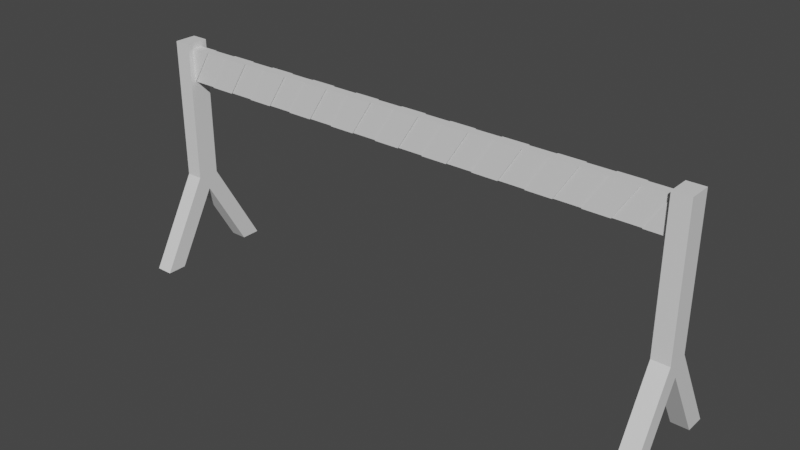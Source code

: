# Source: Barrier.blend  (saved by Blender 2.90.8; exported with 4.5.12 LTS)
import bpy
from mathutils import Matrix  # noqa: F401  (used for matrix-valued properties, if any)

bpy.ops.wm.read_factory_settings(use_empty=True)
scene = bpy.context.scene
scene.name = 'Scene'

# ---- collections
col_collection = bpy.data.collections.new('Collection'); scene.collection.children.link(col_collection)

# ---- materials (node trees are filled in below, after node groups)
mat_material_004 = bpy.data.materials.new('Material.004')
mat_material_004.use_transparent_shadow = False
mat_material_002 = bpy.data.materials.new('Material.002')
mat_material_002.use_transparent_shadow = False
mat_material_001 = bpy.data.materials.new('Material.001')
mat_material_001.use_transparent_shadow = False
mat_material_003 = bpy.data.materials.new('Material.003')
mat_material_003.use_transparent_shadow = False

# ---- material node trees
mat_material_004.use_nodes = True; mat_material_004.node_tree.nodes.clear()
_N = mat_material_004.node_tree.nodes; _L = mat_material_004.node_tree.links
n0 = _N.new('ShaderNodeBsdfPrincipled'); n0.name = 'Principled BSDF'; n0.location = (10, 300)
n0.distribution = 'GGX'
n0.subsurface_method = 'BURLEY'
n0.inputs[3].default_value = 1.45
n0.inputs[27].default_value = (0.0, 0.0, 0.0, 1.0)
n0.inputs[28].default_value = 1.0
n1 = _N.new('ShaderNodeOutputMaterial'); n1.name = 'Material Output'; n1.location = (300, 300)
_L.new(n0.outputs[0], n1.inputs[0])
n1.is_active_output = True
mat_material_002.use_nodes = True; mat_material_002.node_tree.nodes.clear()
_N = mat_material_002.node_tree.nodes; _L = mat_material_002.node_tree.links
n0 = _N.new('ShaderNodeBsdfPrincipled'); n0.name = 'Principled BSDF'; n0.location = (10, 300)
n0.distribution = 'GGX'
n0.subsurface_method = 'BURLEY'
n0.inputs[3].default_value = 1.45
n0.inputs[27].default_value = (0.0, 0.0, 0.0, 1.0)
n0.inputs[28].default_value = 1.0
n1 = _N.new('ShaderNodeOutputMaterial'); n1.name = 'Material Output'; n1.location = (300, 300)
_L.new(n0.outputs[0], n1.inputs[0])
n1.is_active_output = True
mat_material_001.use_nodes = True; mat_material_001.node_tree.nodes.clear()
_N = mat_material_001.node_tree.nodes; _L = mat_material_001.node_tree.links
n0 = _N.new('ShaderNodeBsdfPrincipled'); n0.name = 'Principled BSDF'; n0.location = (10, 300)
n0.distribution = 'GGX'
n0.subsurface_method = 'BURLEY'
n0.inputs[3].default_value = 1.45
n0.inputs[27].default_value = (0.0, 0.0, 0.0, 1.0)
n0.inputs[28].default_value = 1.0
n1 = _N.new('ShaderNodeOutputMaterial'); n1.name = 'Material Output'; n1.location = (300, 300)
_L.new(n0.outputs[0], n1.inputs[0])
n1.is_active_output = True
mat_material_003.use_nodes = True; mat_material_003.node_tree.nodes.clear()
_N = mat_material_003.node_tree.nodes; _L = mat_material_003.node_tree.links
n0 = _N.new('ShaderNodeBsdfPrincipled'); n0.name = 'Principled BSDF'; n0.location = (10, 300)
n0.distribution = 'GGX'
n0.subsurface_method = 'BURLEY'
n0.inputs[3].default_value = 1.45
n0.inputs[27].default_value = (0.0, 0.0, 0.0, 1.0)
n0.inputs[28].default_value = 1.0
n1 = _N.new('ShaderNodeOutputMaterial'); n1.name = 'Material Output'; n1.location = (300, 300)
_L.new(n0.outputs[0], n1.inputs[0])
n1.is_active_output = True

# ---- world
world_world = bpy.data.worlds.new('World'); scene.world = world_world
world_world.use_nodes = True; world_world.node_tree.nodes.clear()
_N = world_world.node_tree.nodes; _L = world_world.node_tree.links
n0 = _N.new('ShaderNodeOutputWorld'); n0.name = 'World Output'; n0.location = (300, 300)
n1 = _N.new('ShaderNodeBackground'); n1.name = 'Background'; n1.location = (10, 300)
n1.inputs[0].default_value = (0.05088, 0.05088, 0.05088, 1.0)
_L.new(n1.outputs[0], n0.inputs[0])
n0.is_active_output = True
world_world.color = (0.05088, 0.05088, 0.05088)
world_world.use_sun_shadow = False
world_world.sun_shadow_jitter_overblur = 0.0

# ---- meshes
me_barrier = bpy.data.meshes.new('Barrier')
me_barrier.from_pydata([(44.85, 33.59, 2.0), (44.85, 33.59, 0.0), (-44.85, 33.59, 0.0), (-44.85, 33.59, 0.2), (-44.85, 33.59, 1.8), (-44.85, 39.44, 0.0), (-44.85, 39.44, 2.0), (-44.85, 33.59, 2.0), (26.73, 39.44, 0.0), (23.03, 33.59, 0.0), (26.73, 39.44, 0.2), (23.03, 33.59, 0.2), (18.5, 33.59, 0.0), (22.2, 39.44, 0.0), (18.5, 33.59, 0.2), (22.2, 39.44, 0.2), (-9.475, 39.44, 0.0), (-13.17, 33.59, 0.0), (-9.475, 39.44, 0.2), (-13.17, 33.59, 0.2), (-17.7, 33.59, 0.0), (-14.0, 39.44, 0.0), (-17.7, 33.59, 0.2), (-14.0, 39.44, 0.2), (-36.63, 39.44, 0.0), (-40.32, 33.59, 0.0), (-36.63, 39.44, 0.2), (-40.32, 33.59, 0.2), (-41.15, 39.44, 0.0), (-41.15, 39.44, 0.2), (-0.4246, 39.44, 0.0), (-4.121, 33.59, 0.0), (-0.4246, 39.44, 0.2), (-4.121, 33.59, 0.2), (-8.646, 33.59, 0.0), (-4.95, 39.44, 0.0), (-8.646, 33.59, 0.2), (-4.95, 39.44, 0.2), (35.78, 39.44, 0.0), (32.08, 33.59, 0.0), (35.78, 39.44, 0.2), (32.08, 33.59, 0.2), (27.55, 33.59, 0.0), (31.25, 39.44, 0.0), (27.55, 33.59, 0.2), (31.25, 39.44, 0.2), (17.68, 39.44, 0.0), (13.98, 33.59, 0.0), (17.68, 39.44, 0.2), (13.98, 33.59, 0.2), (9.454, 33.59, 0.0), (13.15, 39.44, 0.0), (9.454, 33.59, 0.2), (13.15, 39.44, 0.2), (-18.52, 39.44, 0.0), (-22.22, 33.59, 0.0), (-18.52, 39.44, 0.2), (-22.22, 33.59, 0.2), (-26.75, 33.59, 0.0), (-23.05, 39.44, 0.0), (-26.75, 33.59, 0.2), (-23.05, 39.44, 0.2), (-27.57, 39.44, 0.0), (-31.27, 33.59, 0.0), (-27.57, 39.44, 0.2), (-31.27, 33.59, 0.2), (-35.8, 33.59, 0.0), (-32.1, 39.44, 0.0), (-35.8, 33.59, 0.2), (-32.1, 39.44, 0.2), (8.626, 39.44, 0.0), (4.929, 33.59, 0.0), (8.626, 39.44, 0.2), (4.929, 33.59, 0.2), (0.4039, 33.59, 0.0), (4.1, 39.44, 0.0), (0.4039, 33.59, 0.2), (4.1, 39.44, 0.2), (44.83, 39.44, 0.0), (41.13, 33.59, 0.0), (44.83, 39.44, 0.2), (41.13, 33.59, 0.2), (36.6, 33.59, 0.0), (40.3, 39.44, 0.0), (36.6, 33.59, 0.2), (40.3, 39.44, 0.2), (31.25, 39.44, 1.8), (26.73, 39.44, 1.8), (31.25, 39.44, 2.0), (26.73, 39.44, 2.0), (22.2, 39.44, 1.8), (17.68, 39.44, 1.8), (13.15, 39.44, 1.8), (8.626, 39.44, 1.8), (4.1, 39.44, 1.8), (-0.4246, 39.44, 1.8), (-4.95, 39.44, 1.8), (-9.475, 39.44, 1.8), (-14.0, 39.44, 1.8), (-18.52, 39.44, 1.8), (-23.05, 39.44, 1.8), (-27.57, 39.44, 1.8), (-32.1, 39.44, 1.8), (-36.63, 39.44, 1.8), (-41.15, 39.44, 1.8), (-41.15, 39.44, 2.0), (-36.63, 39.44, 2.0), (-32.1, 39.44, 2.0), (-27.57, 39.44, 2.0), (-23.05, 39.44, 2.0), (-18.52, 39.44, 2.0), (-14.0, 39.44, 2.0), (-9.475, 39.44, 2.0), (-4.95, 39.44, 2.0), (-0.4246, 39.44, 2.0), (4.1, 39.44, 2.0), (8.626, 39.44, 2.0), (13.15, 39.44, 2.0), (17.68, 39.44, 2.0), (22.2, 39.44, 2.0), (35.78, 39.44, 1.8), (40.3, 39.44, 1.8), (44.83, 39.44, 1.8), (35.78, 39.44, 2.0), (40.3, 39.44, 2.0), (44.83, 39.44, 2.0), (23.03, 33.59, 2.0), (23.03, 33.59, 1.8), (18.5, 33.59, 2.0), (18.5, 33.59, 1.8), (-13.17, 33.59, 2.0), (-13.17, 33.59, 1.8), (-17.7, 33.59, 2.0), (-17.7, 33.59, 1.8), (-40.32, 33.59, 2.0), (-40.32, 33.59, 1.8), (-4.121, 33.59, 2.0), (-4.121, 33.59, 1.8), (-8.646, 33.59, 2.0), (-8.646, 33.59, 1.8), (32.08, 33.59, 2.0), (32.08, 33.59, 1.8), (27.55, 33.59, 2.0), (27.55, 33.59, 1.8), (13.98, 33.59, 2.0), (13.98, 33.59, 1.8), (9.454, 33.59, 2.0), (9.454, 33.59, 1.8), (-22.22, 33.59, 2.0), (-22.22, 33.59, 1.8), (-26.75, 33.59, 2.0), (-26.75, 33.59, 1.8), (-31.27, 33.59, 2.0), (-31.27, 33.59, 1.8), (-35.8, 33.59, 2.0), (-35.8, 33.59, 1.8), (4.929, 33.59, 2.0), (4.929, 33.59, 1.8), (0.4039, 33.59, 2.0), (0.4039, 33.59, 1.8), (41.13, 33.59, 2.0), (41.13, 33.59, 1.8), (36.6, 33.59, 2.0), (36.6, 33.59, 1.8)], [], [(8, 9, 10), (10, 9, 11), (12, 13, 14), (14, 13, 15), (16, 17, 18), (18, 17, 19), (20, 21, 22), (22, 21, 23), (24, 25, 26), (26, 25, 27), (2, 28, 3), (3, 28, 29), (30, 31, 32), (32, 31, 33), (34, 35, 36), (36, 35, 37), (38, 39, 40), (40, 39, 41), (42, 43, 44), (44, 43, 45), (46, 47, 48), (48, 47, 49), (50, 51, 52), (52, 51, 53), (54, 55, 56), (56, 55, 57), (58, 59, 60), (60, 59, 61), (62, 63, 64), (64, 63, 65), (66, 67, 68), (68, 67, 69), (70, 71, 72), (72, 71, 73), (74, 75, 76), (76, 75, 77), (78, 79, 80), (80, 79, 81), (82, 83, 84), (84, 83, 85), (43, 8, 45), (45, 8, 10), (45, 10, 86), (86, 10, 87), (86, 87, 88), (88, 87, 89), (10, 15, 87), (87, 15, 90), (90, 15, 48), (90, 48, 91), (91, 48, 53), (91, 53, 92), (92, 53, 72), (92, 72, 93), (93, 72, 77), (93, 77, 94), (94, 77, 32), (94, 32, 95), (95, 32, 37), (95, 37, 96), (96, 37, 18), (96, 18, 97), (97, 18, 23), (97, 23, 98), (98, 23, 56), (98, 56, 99), (99, 56, 61), (99, 61, 100), (100, 61, 64), (100, 64, 101), (101, 64, 69), (101, 69, 102), (102, 69, 26), (102, 26, 103), (103, 26, 29), (103, 29, 104), (104, 29, 5), (104, 5, 6), (13, 46, 15), (15, 46, 48), (51, 70, 53), (53, 70, 72), (75, 30, 77), (77, 30, 32), (35, 16, 37), (37, 16, 18), (21, 54, 23), (23, 54, 56), (59, 62, 61), (61, 62, 64), (67, 24, 69), (69, 24, 26), (29, 28, 5), (6, 105, 104), (106, 107, 103), (103, 107, 102), (108, 109, 101), (101, 109, 100), (110, 111, 99), (99, 111, 98), (112, 113, 97), (97, 113, 96), (114, 115, 95), (95, 115, 94), (116, 117, 93), (93, 117, 92), (118, 119, 91), (91, 119, 90), (86, 120, 45), (45, 120, 40), (40, 120, 121), (40, 121, 85), (85, 121, 122), (85, 122, 80), (123, 124, 120), (120, 124, 121), (83, 38, 85), (85, 38, 40), (28, 2, 5), (79, 78, 1), (51, 50, 70), (70, 50, 71), (59, 58, 62), (62, 58, 63), (21, 20, 54), (54, 20, 55), (13, 12, 46), (46, 12, 47), (39, 38, 82), (82, 38, 83), (31, 30, 74), (74, 30, 75), (25, 24, 66), (66, 24, 67), (17, 16, 34), (34, 16, 35), (126, 89, 127), (127, 89, 87), (119, 128, 90), (90, 128, 129), (130, 112, 131), (131, 112, 97), (111, 132, 98), (98, 132, 133), (134, 106, 135), (135, 106, 103), (105, 7, 104), (104, 7, 4), (136, 114, 137), (137, 114, 95), (113, 138, 96), (96, 138, 139), (140, 123, 141), (141, 123, 120), (88, 142, 86), (86, 142, 143), (144, 118, 145), (145, 118, 91), (117, 146, 92), (92, 146, 147), (148, 110, 149), (149, 110, 99), (109, 150, 100), (100, 150, 151), (152, 108, 153), (153, 108, 101), (107, 154, 102), (102, 154, 155), (156, 116, 157), (157, 116, 93), (115, 158, 94), (94, 158, 159), (160, 125, 161), (161, 125, 122), (124, 162, 121), (121, 162, 163), (160, 0, 125), (109, 108, 150), (150, 108, 152), (117, 116, 146), (146, 116, 156), (140, 162, 123), (123, 162, 124), (136, 158, 114), (114, 158, 115), (7, 105, 6), (134, 154, 106), (106, 154, 107), (111, 110, 132), (132, 110, 148), (130, 138, 112), (112, 138, 113), (119, 118, 128), (128, 118, 144), (126, 142, 89), (89, 142, 88), (9, 42, 11), (11, 42, 44), (11, 44, 127), (127, 44, 143), (127, 143, 126), (126, 143, 142), (44, 41, 143), (143, 41, 141), (141, 41, 84), (141, 84, 163), (163, 84, 81), (163, 81, 161), (161, 81, 1), (161, 1, 0), (39, 82, 41), (41, 82, 84), (81, 79, 1), (0, 160, 161), (162, 140, 163), (163, 140, 141), (127, 129, 11), (11, 129, 14), (14, 129, 145), (14, 145, 49), (49, 145, 147), (49, 147, 52), (52, 147, 157), (52, 157, 73), (73, 157, 159), (73, 159, 76), (76, 159, 137), (76, 137, 33), (33, 137, 139), (33, 139, 36), (36, 139, 131), (36, 131, 19), (19, 131, 133), (19, 133, 22), (22, 133, 149), (22, 149, 57), (57, 149, 151), (57, 151, 60), (60, 151, 153), (60, 153, 65), (65, 153, 155), (65, 155, 68), (68, 155, 135), (68, 135, 27), (27, 135, 4), (27, 4, 3), (128, 144, 129), (129, 144, 145), (146, 156, 147), (147, 156, 157), (158, 136, 159), (159, 136, 137), (138, 130, 139), (139, 130, 131), (132, 148, 133), (133, 148, 149), (150, 152, 151), (151, 152, 153), (154, 134, 155), (155, 134, 135), (25, 66, 27), (27, 66, 68), (63, 58, 65), (65, 58, 60), (55, 20, 57), (57, 20, 22), (17, 34, 19), (19, 34, 36), (31, 74, 33), (33, 74, 76), (71, 50, 73), (73, 50, 52), (47, 12, 49), (49, 12, 14), (9, 8, 42), (42, 8, 43)])
_uv = me_barrier.uv_layers.new(name='UVMap')
_uv.uv.foreach_set('vector', [0.1294, 0.2105, 0.1294, 0.2505, 0.1231, 0.2105, 0.1231, 0.2105, 0.1294, 0.2505, 0.1231, 0.2505, 0.06425, 0.7003, 0.06425, 0.7403, 0.05792, 0.7003, 0.05792, 0.7003, 0.06425, 0.7403, 0.05792, 0.7403, 0.1294, 0.6023, 0.1294, 0.6423, 0.1231, 0.6023, 0.1231, 0.6023, 0.1294, 0.6423, 0.1231, 0.6423, 0.06425, 0.3084, 0.06425, 0.3485, 0.05792, 0.3084, 0.05792, 0.3084, 0.06425, 0.3485, 0.05792, 0.3485, 0.1294, 0.8962, 0.1294, 0.9362, 0.1231, 0.8962, 0.1231, 0.8962, 0.1294, 0.9362, 0.1231, 0.9362, 0.8852, 0.2861, 0.8852, 0.3261, 0.8789, 0.2861, 0.8789, 0.2861, 0.8852, 0.3261, 0.8789, 0.3261, 0.1294, 0.5044, 0.1294, 0.5444, 0.1231, 0.5044, 0.1231, 0.5044, 0.1294, 0.5444, 0.1231, 0.5444, 0.06425, 0.4064, 0.06425, 0.4464, 0.05792, 0.4064, 0.05792, 0.4064, 0.06425, 0.4464, 0.05792, 0.4464, 0.1294, 0.1125, 0.1294, 0.1525, 0.1231, 0.1125, 0.1231, 0.1125, 0.1294, 0.1525, 0.1231, 0.1525, 0.06425, 0.7983, 0.06425, 0.8383, 0.05792, 0.7983, 0.05792, 0.7983, 0.06425, 0.8383, 0.05792, 0.8383, 0.1294, 0.3084, 0.1294, 0.3485, 0.1231, 0.3084, 0.1231, 0.3084, 0.1294, 0.3485, 0.1231, 0.3485, 0.06425, 0.6023, 0.06425, 0.6423, 0.05792, 0.6023, 0.05792, 0.6023, 0.06425, 0.6423, 0.05792, 0.6423, 0.1294, 0.7003, 0.1294, 0.7403, 0.1231, 0.7003, 0.1231, 0.7003, 0.1294, 0.7403, 0.1231, 0.7403, 0.06425, 0.2105, 0.06425, 0.2505, 0.05792, 0.2105, 0.05792, 0.2105, 0.06425, 0.2505, 0.05792, 0.2505, 0.1294, 0.7983, 0.1294, 0.8383, 0.1231, 0.7983, 0.1231, 0.7983, 0.1294, 0.8383, 0.1231, 0.8383, 0.06425, 0.1125, 0.06425, 0.1525, 0.05792, 0.1125, 0.05792, 0.1125, 0.06425, 0.1525, 0.05792, 0.1525, 0.1294, 0.4064, 0.1294, 0.4464, 0.1231, 0.4064, 0.1231, 0.4064, 0.1294, 0.4464, 0.1231, 0.4464, 0.06425, 0.5044, 0.06425, 0.5444, 0.05792, 0.5044, 0.05792, 0.5044, 0.06425, 0.5444, 0.05792, 0.5444, 0.8918, 0.2861, 0.8918, 0.3261, 0.8854, 0.2861, 0.8854, 0.2861, 0.8918, 0.3261, 0.8854, 0.3261, 0.06425, 0.8962, 0.06425, 0.9362, 0.05792, 0.8962, 0.05792, 0.8962, 0.06425, 0.9362, 0.05792, 0.9362, 0.1294, 0.1615, 0.1294, 0.2105, 0.1231, 0.1615, 0.1231, 0.1615, 0.1294, 0.2105, 0.1231, 0.2105, 0.1231, 0.1615, 0.1231, 0.2105, 0.07248, 0.1615, 0.07248, 0.1615, 0.1231, 0.2105, 0.07248, 0.2105, 0.07248, 0.1615, 0.07248, 0.2105, 0.06615, 0.1615, 0.06615, 0.1615, 0.07248, 0.2105, 0.06615, 0.2105, 0.1231, 0.2105, 0.1231, 0.2595, 0.07248, 0.2105, 0.07248, 0.2105, 0.1231, 0.2595, 0.07248, 0.2595, 0.07248, 0.2595, 0.1231, 0.2595, 0.1231, 0.3084, 0.07248, 0.2595, 0.1231, 0.3084, 0.07248, 0.3084, 0.07248, 0.3084, 0.1231, 0.3084, 0.1231, 0.3574, 0.07248, 0.3084, 0.1231, 0.3574, 0.07248, 0.3574, 0.07248, 0.3574, 0.1231, 0.3574, 0.1231, 0.4064, 0.07248, 0.3574, 0.1231, 0.4064, 0.07248, 0.4064, 0.07248, 0.4064, 0.1231, 0.4064, 0.1231, 0.4554, 0.07248, 0.4064, 0.1231, 0.4554, 0.07248, 0.4554, 0.07248, 0.4554, 0.1231, 0.4554, 0.1231, 0.5044, 0.07248, 0.4554, 0.1231, 0.5044, 0.07248, 0.5044, 0.07248, 0.5044, 0.1231, 0.5044, 0.1231, 0.5533, 0.07248, 0.5044, 0.1231, 0.5533, 0.07248, 0.5533, 0.07248, 0.5533, 0.1231, 0.5533, 0.1231, 0.6023, 0.07248, 0.5533, 0.1231, 0.6023, 0.07248, 0.6023, 0.07248, 0.6023, 0.1231, 0.6023, 0.1231, 0.6513, 0.07248, 0.6023, 0.1231, 0.6513, 0.07248, 0.6513, 0.07248, 0.6513, 0.1231, 0.6513, 0.1231, 0.7003, 0.07248, 0.6513, 0.1231, 0.7003, 0.07248, 0.7003, 0.07248, 0.7003, 0.1231, 0.7003, 0.1231, 0.7493, 0.07248, 0.7003, 0.1231, 0.7493, 0.07248, 0.7493, 0.07248, 0.7493, 0.1231, 0.7493, 0.1231, 0.7983, 0.07248, 0.7493, 0.1231, 0.7983, 0.07248, 0.7983, 0.07248, 0.7983, 0.1231, 0.7983, 0.1231, 0.8472, 0.07248, 0.7983, 0.1231, 0.8472, 0.07248, 0.8472, 0.07248, 0.8472, 0.1231, 0.8472, 0.1231, 0.8962, 0.07248, 0.8472, 0.1231, 0.8962, 0.07248, 0.8962, 0.07248, 0.8962, 0.1231, 0.8962, 0.1231, 0.9452, 0.07248, 0.8962, 0.1231, 0.9452, 0.07248, 0.9452, 0.07248, 0.9452, 0.1231, 0.9452, 0.1294, 0.9852, 0.07248, 0.9452, 0.1294, 0.9852, 0.06615, 0.9852, 0.1294, 0.2595, 0.1294, 0.3084, 0.1231, 0.2595, 0.1231, 0.2595, 0.1294, 0.3084, 0.1231, 0.3084, 0.1294, 0.3574, 0.1294, 0.4064, 0.1231, 0.3574, 0.1231, 0.3574, 0.1294, 0.4064, 0.1231, 0.4064, 0.1294, 0.4554, 0.1294, 0.5044, 0.1231, 0.4554, 0.1231, 0.4554, 0.1294, 0.5044, 0.1231, 0.5044, 0.1294, 0.5533, 0.1294, 0.6023, 0.1231, 0.5533, 0.1231, 0.5533, 0.1294, 0.6023, 0.1231, 0.6023, 0.1294, 0.6513, 0.1294, 0.7003, 0.1231, 0.6513, 0.1231, 0.6513, 0.1294, 0.7003, 0.1231, 0.7003, 0.1294, 0.7493, 0.1294, 0.7983, 0.1231, 0.7493, 0.1231, 0.7493, 0.1294, 0.7983, 0.1231, 0.7983, 0.1294, 0.8472, 0.1294, 0.8962, 0.1231, 0.8472, 0.1231, 0.8472, 0.1294, 0.8962, 0.1231, 0.8962, 0.1231, 0.9452, 0.1294, 0.9452, 0.1294, 0.9852, 0.06615, 0.9852, 0.06615, 0.9452, 0.07248, 0.9452, 0.06615, 0.8962, 0.06615, 0.8472, 0.07248, 0.8962, 0.07248, 0.8962, 0.06615, 0.8472, 0.07248, 0.8472, 0.06615, 0.7983, 0.06615, 0.7493, 0.07248, 0.7983, 0.07248, 0.7983, 0.06615, 0.7493, 0.07248, 0.7493, 0.06615, 0.7003, 0.06615, 0.6513, 0.07248, 0.7003, 0.07248, 0.7003, 0.06615, 0.6513, 0.07248, 0.6513, 0.06615, 0.6023, 0.06615, 0.5533, 0.07248, 0.6023, 0.07248, 0.6023, 0.06615, 0.5533, 0.07248, 0.5533, 0.06615, 0.5044, 0.06615, 0.4554, 0.07248, 0.5044, 0.07248, 0.5044, 0.06615, 0.4554, 0.07248, 0.4554, 0.06615, 0.4064, 0.06615, 0.3574, 0.07248, 0.4064, 0.07248, 0.4064, 0.06615, 0.3574, 0.07248, 0.3574, 0.06615, 0.3084, 0.06615, 0.2595, 0.07248, 0.3084, 0.07248, 0.3084, 0.06615, 0.2595, 0.07248, 0.2595, 0.07248, 0.1615, 0.07248, 0.1125, 0.1231, 0.1615, 0.1231, 0.1615, 0.07248, 0.1125, 0.1231, 0.1125, 0.1231, 0.1125, 0.07248, 0.1125, 0.07248, 0.06354, 0.1231, 0.1125, 0.07248, 0.06354, 0.1231, 0.06354, 0.1231, 0.06354, 0.07248, 0.06354, 0.07248, 0.01456, 0.1231, 0.06354, 0.07248, 0.01456, 0.1231, 0.01456, 0.06615, 0.1125, 0.06615, 0.06354, 0.07248, 0.1125, 0.07248, 0.1125, 0.06615, 0.06354, 0.07248, 0.06354, 0.1294, 0.06354, 0.1294, 0.1125, 0.1231, 0.06354, 0.1231, 0.06354, 0.1294, 0.1125, 0.1231, 0.1125, 0.8803, 0.2067, 0.8803, 0.1317, 0.9792, 0.1853, 0.8806, 0.06435, 0.9976, 0.0009509, 0.9982, 0.06435, 0.6275, 0.2098, 0.6275, 0.2848, 0.5064, 0.2359, 0.5064, 0.2359, 0.6275, 0.2848, 0.5064, 0.3109, 0.877, 0.2098, 0.877, 0.2848, 0.7559, 0.2359, 0.7559, 0.2359, 0.877, 0.2848, 0.7559, 0.3109, 0.7523, 0.1057, 0.7523, 0.1806, 0.6312, 0.1318, 0.6312, 0.1318, 0.7523, 0.1806, 0.6312, 0.2068, 0.6275, 0.001517, 0.6275, 0.07648, 0.5064, 0.02766, 0.5064, 0.02766, 0.6275, 0.07648, 0.5064, 0.1026, 0.7559, 0.2068, 0.7559, 0.1318, 0.877, 0.1806, 0.877, 0.1806, 0.7559, 0.1318, 0.877, 0.1057, 0.2569, 0.2068, 0.2569, 0.1318, 0.3781, 0.1806, 0.3781, 0.1806, 0.2569, 0.1318, 0.3781, 0.1057, 0.2569, 0.1026, 0.2569, 0.02766, 0.3781, 0.07648, 0.3781, 0.07648, 0.2569, 0.02766, 0.3781, 0.001517, 0.3781, 0.2098, 0.3781, 0.2848, 0.2569, 0.2359, 0.2569, 0.2359, 0.3781, 0.2848, 0.2569, 0.3109, 0.06615, 0.2505, 0.06615, 0.2105, 0.07248, 0.2505, 0.07248, 0.2505, 0.06615, 0.2105, 0.07248, 0.2105, 0.0009496, 0.7403, 0.0009496, 0.7003, 0.007279, 0.7403, 0.007279, 0.7403, 0.0009496, 0.7003, 0.007279, 0.7003, 0.06615, 0.6423, 0.06615, 0.6023, 0.07248, 0.6423, 0.07248, 0.6423, 0.06615, 0.6023, 0.07248, 0.6023, 0.0009495, 0.3485, 0.0009495, 0.3084, 0.007279, 0.3485, 0.007279, 0.3485, 0.0009495, 0.3084, 0.007279, 0.3084, 0.06615, 0.9362, 0.06615, 0.8962, 0.07248, 0.9362, 0.07248, 0.9362, 0.06615, 0.8962, 0.07248, 0.8962, 0.9048, 0.2861, 0.9048, 0.3261, 0.8985, 0.2861, 0.8985, 0.2861, 0.9048, 0.3261, 0.8985, 0.3261, 0.06615, 0.5444, 0.06615, 0.5044, 0.07248, 0.5444, 0.07248, 0.5444, 0.06615, 0.5044, 0.07248, 0.5044, 0.0009495, 0.4464, 0.0009495, 0.4064, 0.007279, 0.4464, 0.007279, 0.4464, 0.0009495, 0.4064, 0.007279, 0.4064, 0.06615, 0.1525, 0.06615, 0.1125, 0.07248, 0.1525, 0.07248, 0.1525, 0.06615, 0.1125, 0.07248, 0.1125, 0.0009496, 0.8383, 0.0009496, 0.7983, 0.007279, 0.8383, 0.007279, 0.8383, 0.0009496, 0.7983, 0.007279, 0.7983, 0.06615, 0.3485, 0.06615, 0.3084, 0.07248, 0.3485, 0.07248, 0.3485, 0.06615, 0.3084, 0.07248, 0.3084, 0.0009496, 0.6423, 0.0009496, 0.6023, 0.007279, 0.6423, 0.007279, 0.6423, 0.0009496, 0.6023, 0.007279, 0.6023, 0.06615, 0.7403, 0.06615, 0.7003, 0.07248, 0.7403, 0.07248, 0.7403, 0.06615, 0.7003, 0.07248, 0.7003, 0.0009495, 0.2505, 0.0009495, 0.2105, 0.007279, 0.2505, 0.007279, 0.2505, 0.0009495, 0.2105, 0.007279, 0.2105, 0.06615, 0.8383, 0.06615, 0.7983, 0.07248, 0.8383, 0.07248, 0.8383, 0.06615, 0.7983, 0.07248, 0.7983, 0.0009495, 0.1525, 0.0009495, 0.1125, 0.007279, 0.1525, 0.007279, 0.1525, 0.0009495, 0.1125, 0.007279, 0.1125, 0.06615, 0.4464, 0.06615, 0.4064, 0.07248, 0.4464, 0.07248, 0.4464, 0.06615, 0.4064, 0.07248, 0.4064, 0.0009496, 0.5444, 0.0009496, 0.5044, 0.007279, 0.5444, 0.007279, 0.5444, 0.0009496, 0.5044, 0.007279, 0.5044, 0.892, 0.3261, 0.892, 0.2861, 0.8983, 0.3261, 0.8983, 0.3261, 0.892, 0.2861, 0.8983, 0.2861, 0.0009497, 0.9362, 0.0009496, 0.8962, 0.007279, 0.9362, 0.007279, 0.9362, 0.0009496, 0.8962, 0.007279, 0.8962, 0.9982, 0.1296, 0.8806, 0.1296, 0.8812, 0.06625, 0.877, 0.1026, 0.7559, 0.07648, 0.877, 0.02766, 0.877, 0.02766, 0.7559, 0.07648, 0.7559, 0.001517, 0.6275, 0.2068, 0.5064, 0.1806, 0.6275, 0.1318, 0.6275, 0.1318, 0.5064, 0.1806, 0.5064, 0.1057, 0.3817, 0.1057, 0.5028, 0.1318, 0.3817, 0.1806, 0.3817, 0.1806, 0.5028, 0.1318, 0.5028, 0.2068, 0.6312, 0.001517, 0.7523, 0.02766, 0.6312, 0.07648, 0.6312, 0.07648, 0.7523, 0.02766, 0.7523, 0.1026, 0.9792, 0.2094, 0.9792, 0.2844, 0.8803, 0.263, 0.1322, 0.001517, 0.2533, 0.02766, 0.1322, 0.07648, 0.1322, 0.07648, 0.2533, 0.02766, 0.2533, 0.1026, 0.5028, 0.3109, 0.3817, 0.2848, 0.5028, 0.2359, 0.5028, 0.2359, 0.3817, 0.2848, 0.3817, 0.2098, 0.6312, 0.2098, 0.7523, 0.2359, 0.6312, 0.2848, 0.6312, 0.2848, 0.7523, 0.2359, 0.7523, 0.3109, 0.5028, 0.1026, 0.3817, 0.07648, 0.5028, 0.02766, 0.5028, 0.02766, 0.3817, 0.07648, 0.3817, 0.001517, 0.1322, 0.1057, 0.2533, 0.1318, 0.1322, 0.1806, 0.1322, 0.1806, 0.2533, 0.1318, 0.2533, 0.2068, 0.06425, 0.7493, 0.06425, 0.7983, 0.05792, 0.7493, 0.05792, 0.7493, 0.06425, 0.7983, 0.05792, 0.7983, 0.05792, 0.7493, 0.05792, 0.7983, 0.007279, 0.7493, 0.007279, 0.7493, 0.05792, 0.7983, 0.007279, 0.7983, 0.007279, 0.7493, 0.007279, 0.7983, 0.0009496, 0.7493, 0.0009496, 0.7493, 0.007279, 0.7983, 0.0009496, 0.7983, 0.05792, 0.7983, 0.05792, 0.8472, 0.007279, 0.7983, 0.007279, 0.7983, 0.05792, 0.8472, 0.007279, 0.8472, 0.007279, 0.8472, 0.05792, 0.8472, 0.05792, 0.8962, 0.007279, 0.8472, 0.05792, 0.8962, 0.007279, 0.8962, 0.007279, 0.8962, 0.05792, 0.8962, 0.05792, 0.9452, 0.007279, 0.8962, 0.05792, 0.9452, 0.007279, 0.9452, 0.007279, 0.9452, 0.05792, 0.9452, 0.06425, 0.9854, 0.007279, 0.9452, 0.06425, 0.9854, 0.0009497, 0.9854, 0.06425, 0.8472, 0.06425, 0.8962, 0.05792, 0.8472, 0.05792, 0.8472, 0.06425, 0.8962, 0.05792, 0.8962, 0.05792, 0.9452, 0.06425, 0.9452, 0.06425, 0.9854, 0.0009497, 0.9854, 0.0009497, 0.9452, 0.007279, 0.9452, 0.0009496, 0.8962, 0.0009496, 0.8472, 0.007279, 0.8962, 0.007279, 0.8962, 0.0009496, 0.8472, 0.007279, 0.8472, 0.007279, 0.7493, 0.007279, 0.7003, 0.05792, 0.7493, 0.05792, 0.7493, 0.007279, 0.7003, 0.05792, 0.7003, 0.05792, 0.7003, 0.007279, 0.7003, 0.007279, 0.6513, 0.05792, 0.7003, 0.007279, 0.6513, 0.05792, 0.6513, 0.05792, 0.6513, 0.007279, 0.6513, 0.007279, 0.6023, 0.05792, 0.6513, 0.007279, 0.6023, 0.05792, 0.6023, 0.05792, 0.6023, 0.007279, 0.6023, 0.007279, 0.5534, 0.05792, 0.6023, 0.007279, 0.5534, 0.05792, 0.5534, 0.05792, 0.5534, 0.007279, 0.5534, 0.007279, 0.5044, 0.05792, 0.5534, 0.007279, 0.5044, 0.05792, 0.5044, 0.05792, 0.5044, 0.007279, 0.5044, 0.007279, 0.4554, 0.05792, 0.5044, 0.007279, 0.4554, 0.05792, 0.4554, 0.05792, 0.4554, 0.007279, 0.4554, 0.007279, 0.4064, 0.05792, 0.4554, 0.007279, 0.4064, 0.05792, 0.4064, 0.05792, 0.4064, 0.007279, 0.4064, 0.007279, 0.3574, 0.05792, 0.4064, 0.007279, 0.3574, 0.05792, 0.3574, 0.05792, 0.3574, 0.007279, 0.3574, 0.007279, 0.3084, 0.05792, 0.3574, 0.007279, 0.3084, 0.05792, 0.3084, 0.05792, 0.3084, 0.007279, 0.3084, 0.007279, 0.2595, 0.05792, 0.3084, 0.007279, 0.2595, 0.05792, 0.2595, 0.05792, 0.2595, 0.007279, 0.2595, 0.007279, 0.2105, 0.05792, 0.2595, 0.007279, 0.2105, 0.05792, 0.2105, 0.05792, 0.2105, 0.007279, 0.2105, 0.007279, 0.1615, 0.05792, 0.2105, 0.007279, 0.1615, 0.05792, 0.1615, 0.05792, 0.1615, 0.007279, 0.1615, 0.007279, 0.1125, 0.05792, 0.1615, 0.007279, 0.1125, 0.05792, 0.1125, 0.05792, 0.1125, 0.007279, 0.1125, 0.007279, 0.06354, 0.05792, 0.1125, 0.007279, 0.06354, 0.05792, 0.06354, 0.05792, 0.06354, 0.007279, 0.06354, 0.007279, 0.01456, 0.05792, 0.06354, 0.007279, 0.01456, 0.05792, 0.01456, 0.0009496, 0.7003, 0.0009496, 0.6513, 0.007279, 0.7003, 0.007279, 0.7003, 0.0009496, 0.6513, 0.007279, 0.6513, 0.0009496, 0.6023, 0.0009496, 0.5534, 0.007279, 0.6023, 0.007279, 0.6023, 0.0009496, 0.5534, 0.007279, 0.5534, 0.0009496, 0.5044, 0.0009495, 0.4554, 0.007279, 0.5044, 0.007279, 0.5044, 0.0009495, 0.4554, 0.007279, 0.4554, 0.0009495, 0.4064, 0.0009495, 0.3574, 0.007279, 0.4064, 0.007279, 0.4064, 0.0009495, 0.3574, 0.007279, 0.3574, 0.0009495, 0.3084, 0.0009495, 0.2595, 0.007279, 0.3084, 0.007279, 0.3084, 0.0009495, 0.2595, 0.007279, 0.2595, 0.0009495, 0.2105, 0.0009495, 0.1615, 0.007279, 0.2105, 0.007279, 0.2105, 0.0009495, 0.1615, 0.007279, 0.1615, 0.0009495, 0.1125, 0.0009495, 0.06354, 0.007279, 0.1125, 0.007279, 0.1125, 0.0009495, 0.06354, 0.007279, 0.06354, 0.06425, 0.06354, 0.06425, 0.1125, 0.05792, 0.06354, 0.05792, 0.06354, 0.06425, 0.1125, 0.05792, 0.1125, 0.06425, 0.1615, 0.06425, 0.2105, 0.05792, 0.1615, 0.05792, 0.1615, 0.06425, 0.2105, 0.05792, 0.2105, 0.06425, 0.2595, 0.06425, 0.3084, 0.05792, 0.2595, 0.05792, 0.2595, 0.06425, 0.3084, 0.05792, 0.3084, 0.06425, 0.3574, 0.06425, 0.4064, 0.05792, 0.3574, 0.05792, 0.3574, 0.06425, 0.4064, 0.05792, 0.4064, 0.06425, 0.4554, 0.06425, 0.5044, 0.05792, 0.4554, 0.05792, 0.4554, 0.06425, 0.5044, 0.05792, 0.5044, 0.06425, 0.5534, 0.06425, 0.6023, 0.05792, 0.5534, 0.05792, 0.5534, 0.06425, 0.6023, 0.05792, 0.6023, 0.06425, 0.6513, 0.06425, 0.7003, 0.05792, 0.6513, 0.05792, 0.6513, 0.06425, 0.7003, 0.05792, 0.7003, 0.1322, 0.3109, 0.1322, 0.2359, 0.2533, 0.2848, 0.2533, 0.2848, 0.1322, 0.2359, 0.2533, 0.2098])
me_barrier.materials.append(mat_material_004)
me_barrier.use_remesh_fix_poles = True
me_barrier.use_remesh_preserve_attributes = False
me_barrier.use_mirror_vertex_groups = False
me_barrier.update()
me_barrier_001 = bpy.data.meshes.new('Barrier.001')
me_barrier_001.from_pydata([(-44.85, 33.59, 1.8), (31.25, 39.44, 1.8), (26.73, 39.44, 1.8), (22.2, 39.44, 1.8), (17.68, 39.44, 1.8), (13.15, 39.44, 1.8), (8.626, 39.44, 1.8), (4.1, 39.44, 1.8), (-0.4246, 39.44, 1.8), (-4.95, 39.44, 1.8), (-9.475, 39.44, 1.8), (-14.0, 39.44, 1.8), (-18.52, 39.44, 1.8), (-23.05, 39.44, 1.8), (-27.57, 39.44, 1.8), (-32.1, 39.44, 1.8), (-36.63, 39.44, 1.8), (-41.15, 39.44, 1.8), (35.78, 39.44, 1.8), (40.3, 39.44, 1.8), (44.83, 39.44, 1.8), (23.03, 33.59, 1.8), (18.5, 33.59, 1.8), (-13.17, 33.59, 1.8), (-17.7, 33.59, 1.8), (-40.32, 33.59, 1.8), (-4.121, 33.59, 1.8), (-8.646, 33.59, 1.8), (32.08, 33.59, 1.8), (27.55, 33.59, 1.8), (13.98, 33.59, 1.8), (9.454, 33.59, 1.8), (-22.22, 33.59, 1.8), (-26.75, 33.59, 1.8), (-31.27, 33.59, 1.8), (-35.8, 33.59, 1.8), (4.929, 33.59, 1.8), (0.4039, 33.59, 1.8), (41.13, 33.59, 1.8), (36.6, 33.59, 1.8)], [], [(22, 21, 3), (3, 21, 2), (24, 23, 11), (11, 23, 10), (0, 25, 17), (17, 25, 16), (27, 26, 9), (9, 26, 8), (29, 28, 1), (1, 28, 18), (31, 30, 5), (5, 30, 4), (33, 32, 13), (13, 32, 12), (35, 34, 15), (15, 34, 14), (37, 36, 7), (7, 36, 6), (39, 38, 19), (19, 38, 20)])
_uv = me_barrier_001.uv_layers.new(name='UVMap')
_uv.uv.foreach_set('vector', [0.6029, 0.5073, 0.7971, 0.6328, 0.6029, 0.8672, 0.6029, 0.8672, 0.7971, 0.6328, 0.7971, 0.9927, 0.002913, 0.5073, 0.1971, 0.6328, 0.002913, 0.8672, 0.002913, 0.8672, 0.1971, 0.6328, 0.1971, 0.9927, 0.002913, 0.007282, 0.1971, 0.1328, 0.002913, 0.3672, 0.002913, 0.3672, 0.1971, 0.1328, 0.1971, 0.4927, 0.9971, 0.4927, 0.8029, 0.3672, 0.9971, 0.1328, 0.9971, 0.1328, 0.8029, 0.3672, 0.8029, 0.007282, 0.8029, 0.5073, 0.9971, 0.6328, 0.8029, 0.8672, 0.8029, 0.8672, 0.9971, 0.6328, 0.9971, 0.9927, 0.4029, 0.5073, 0.5971, 0.6328, 0.4029, 0.8672, 0.4029, 0.8672, 0.5971, 0.6328, 0.5971, 0.9927, 0.7971, 0.4927, 0.6029, 0.3672, 0.7971, 0.1328, 0.7971, 0.1328, 0.6029, 0.3672, 0.6029, 0.007282, 0.2029, 0.007282, 0.3971, 0.1328, 0.2029, 0.3672, 0.2029, 0.3672, 0.3971, 0.1328, 0.3971, 0.4927, 0.2029, 0.5073, 0.3971, 0.6328, 0.2029, 0.8672, 0.2029, 0.8672, 0.3971, 0.6328, 0.3971, 0.9927, 0.4029, 0.007282, 0.5971, 0.1328, 0.4029, 0.3672, 0.4029, 0.3672, 0.5971, 0.1328, 0.5971, 0.4927])
me_barrier_001.materials.append(mat_material_002)
me_barrier_001.use_remesh_fix_poles = True
me_barrier_001.use_remesh_preserve_attributes = False
me_barrier_001.use_mirror_vertex_groups = False
me_barrier_001.update()
me_barrier_002 = bpy.data.meshes.new('Barrier.002')
me_barrier_002.from_pydata([(-44.85, 33.59, 0.2), (26.73, 39.44, 0.2), (23.03, 33.59, 0.2), (18.5, 33.59, 0.2), (22.2, 39.44, 0.2), (-9.475, 39.44, 0.2), (-13.17, 33.59, 0.2), (-17.7, 33.59, 0.2), (-14.0, 39.44, 0.2), (-36.63, 39.44, 0.2), (-40.32, 33.59, 0.2), (-41.15, 39.44, 0.2), (-0.4246, 39.44, 0.2), (-4.121, 33.59, 0.2), (-8.646, 33.59, 0.2), (-4.95, 39.44, 0.2), (35.78, 39.44, 0.2), (32.08, 33.59, 0.2), (27.55, 33.59, 0.2), (31.25, 39.44, 0.2), (17.68, 39.44, 0.2), (13.98, 33.59, 0.2), (9.454, 33.59, 0.2), (13.15, 39.44, 0.2), (-18.52, 39.44, 0.2), (-22.22, 33.59, 0.2), (-26.75, 33.59, 0.2), (-23.05, 39.44, 0.2), (-27.57, 39.44, 0.2), (-31.27, 33.59, 0.2), (-35.8, 33.59, 0.2), (-32.1, 39.44, 0.2), (8.626, 39.44, 0.2), (4.929, 33.59, 0.2), (0.4039, 33.59, 0.2), (4.1, 39.44, 0.2), (44.83, 39.44, 0.2), (41.13, 33.59, 0.2), (36.6, 33.59, 0.2), (40.3, 39.44, 0.2)], [], [(3, 4, 2), (2, 4, 1), (7, 8, 6), (6, 8, 5), (0, 11, 10), (10, 11, 9), (14, 15, 13), (13, 15, 12), (18, 19, 17), (17, 19, 16), (22, 23, 21), (21, 23, 20), (26, 27, 25), (25, 27, 24), (30, 31, 29), (29, 31, 28), (34, 35, 33), (33, 35, 32), (38, 39, 37), (37, 39, 36)])
_uv = me_barrier_002.uv_layers.new(name='UVMap')
_uv.uv.foreach_set('vector', [0.8029, 0.4927, 0.8029, 0.1328, 0.9971, 0.3672, 0.9971, 0.3672, 0.8029, 0.1328, 0.9971, 0.007282, 0.2029, 0.9927, 0.2029, 0.6328, 0.3971, 0.8672, 0.3971, 0.8672, 0.2029, 0.6328, 0.3971, 0.5073, 0.4029, 0.4927, 0.4029, 0.1328, 0.5971, 0.3672, 0.5971, 0.3672, 0.4029, 0.1328, 0.5971, 0.007282, 0.4029, 0.9927, 0.4029, 0.6328, 0.5971, 0.8672, 0.5971, 0.8672, 0.4029, 0.6328, 0.5971, 0.5073, 0.002913, 0.4927, 0.002913, 0.1328, 0.1971, 0.3672, 0.1971, 0.3672, 0.002913, 0.1328, 0.1971, 0.007282, 0.6029, 0.4927, 0.6029, 0.1328, 0.7971, 0.3672, 0.7971, 0.3672, 0.6029, 0.1328, 0.7971, 0.007282, 0.002913, 0.9927, 0.002913, 0.6328, 0.1971, 0.8672, 0.1971, 0.8672, 0.002913, 0.6328, 0.1971, 0.5073, 0.8029, 0.9927, 0.8029, 0.6328, 0.9971, 0.8672, 0.9971, 0.8672, 0.8029, 0.6328, 0.9971, 0.5073, 0.6029, 0.9927, 0.6029, 0.6328, 0.7971, 0.8672, 0.7971, 0.8672, 0.6029, 0.6328, 0.7971, 0.5073, 0.3971, 0.007282, 0.3971, 0.3672, 0.2029, 0.1328, 0.2029, 0.1328, 0.3971, 0.3672, 0.2029, 0.4927])
me_barrier_002.materials.append(mat_material_001)
me_barrier_002.use_remesh_fix_poles = True
me_barrier_002.use_remesh_preserve_attributes = False
me_barrier_002.use_mirror_vertex_groups = False
me_barrier_002.update()
me_barrier_003 = bpy.data.meshes.new('Barrier.003')
me_barrier_003.from_pydata([(44.85, 0.0, 8.338), (44.85, 15.72, 2.946), (44.85, 13.05, 1.0), (44.85, 15.72, -0.9455), (44.85, 0.0, -6.338), (44.85, 0.0, -9.78), (44.85, 0.0, 11.78), (44.85, 40.47, 2.946), (44.85, 33.59, 2.0), (44.85, 33.59, 0.0), (44.85, 40.47, -0.9455), (44.85, 39.44, 0.0), (44.85, 39.44, 2.0), (47.85, 13.05, 1.0), (47.85, 0.0, -6.338), (47.85, 0.0, -9.78), (47.85, 15.72, -0.9455), (47.85, 40.47, -0.9455), (47.85, 40.47, 2.946), (47.85, 15.72, 2.946), (47.85, 0.0, 11.78), (47.85, 0.0, 8.338), (-44.85, 0.0, 11.78), (-44.85, 0.0, 8.338), (-44.85, 15.72, 2.946), (-44.85, 13.05, 1.0), (-44.85, 15.72, -0.9455), (-44.85, 0.0, -6.338), (-44.85, 0.0, -9.78), (-44.85, 40.47, -0.9455), (-44.85, 33.59, 0.0), (-44.85, 33.59, 0.2), (-44.85, 33.59, 1.8), (-44.85, 39.44, 0.0), (-44.85, 40.47, 2.946), (-44.85, 39.44, 2.0), (-44.85, 33.59, 2.0), (-47.85, 0.0, -6.338), (-47.85, 13.05, 1.0), (-47.85, 0.0, -9.78), (-47.85, 15.72, -0.9455), (-47.85, 40.47, -0.9455), (-47.85, 40.47, 2.946), (-47.85, 15.72, 2.946), (-47.85, 0.0, 11.78), (-47.85, 0.0, 8.338), (44.83, 39.44, 0.0), (44.83, 39.44, 0.2), (44.83, 39.44, 1.8), (44.83, 39.44, 2.0)], [], [(0, 1, 2), (2, 1, 3), (2, 3, 4), (4, 3, 5), (0, 6, 1), (7, 8, 1), (1, 8, 9), (1, 9, 3), (3, 9, 10), (10, 9, 11), (10, 11, 12), (8, 7, 12), (12, 7, 10), (2, 4, 13), (13, 4, 14), (4, 5, 14), (14, 5, 15), (5, 3, 15), (15, 3, 16), (3, 10, 16), (16, 10, 17), (10, 7, 17), (17, 7, 18), (7, 1, 18), (18, 1, 19), (1, 6, 19), (19, 6, 20), (6, 0, 20), (20, 0, 21), (0, 2, 21), (21, 2, 13), (20, 21, 19), (19, 21, 13), (19, 13, 16), (16, 13, 14), (16, 14, 15), (17, 18, 16), (16, 18, 19), (22, 23, 24), (24, 23, 25), (24, 25, 26), (26, 25, 27), (26, 27, 28), (29, 30, 26), (26, 30, 31), (26, 31, 32), (30, 29, 33), (33, 29, 34), (33, 34, 35), (35, 34, 36), (36, 34, 24), (36, 24, 32), (32, 24, 26), (27, 25, 37), (37, 25, 38), (28, 27, 39), (39, 27, 37), (26, 28, 40), (40, 28, 39), (29, 26, 41), (41, 26, 40), (34, 29, 42), (42, 29, 41), (24, 34, 43), (43, 34, 42), (22, 24, 44), (44, 24, 43), (23, 22, 45), (45, 22, 44), (25, 23, 38), (38, 23, 45), (45, 43, 38), (38, 43, 40), (38, 40, 37), (37, 40, 39), (45, 44, 43), (42, 41, 43), (43, 41, 40), (47, 48, 11), (47, 11, 46), (49, 12, 48), (48, 12, 11), (9, 46, 11), (49, 8, 12)])
_uv = me_barrier_003.uv_layers.new(name='UVMap')
_uv.uv.foreach_set('vector', [0.61, 0.4927, 0.6783, 0.3042, 0.7029, 0.3361, 0.7029, 0.3361, 0.6783, 0.3042, 0.7276, 0.3042, 0.7029, 0.3361, 0.7276, 0.3042, 0.7958, 0.4927, 0.7958, 0.4927, 0.7276, 0.3042, 0.8394, 0.4927, 0.61, 0.4927, 0.5664, 0.4927, 0.6783, 0.3042, 0.6783, 0.007282, 0.6903, 0.08985, 0.6783, 0.3042, 0.6783, 0.3042, 0.6903, 0.08985, 0.7156, 0.08985, 0.6783, 0.3042, 0.7156, 0.08985, 0.7276, 0.3042, 0.7276, 0.3042, 0.7156, 0.08985, 0.7276, 0.007282, 0.7276, 0.007282, 0.7156, 0.08985, 0.7156, 0.01959, 0.7276, 0.007282, 0.7156, 0.01959, 0.6903, 0.01959, 0.6903, 0.08985, 0.6783, 0.007282, 0.6903, 0.01959, 0.6903, 0.01959, 0.6783, 0.007282, 0.7276, 0.007282, 0.3209, 0.6589, 0.3209, 0.5023, 0.3588, 0.6589, 0.3588, 0.6589, 0.3209, 0.5023, 0.3588, 0.5023, 0.5545, 0.5006, 0.5545, 0.5419, 0.5165, 0.5006, 0.5165, 0.5006, 0.5545, 0.5419, 0.5165, 0.5419, 0.9212, 0.007282, 0.9212, 0.1958, 0.8832, 0.007282, 0.8832, 0.007282, 0.9212, 0.1958, 0.8832, 0.1958, 0.9212, 0.1958, 0.9212, 0.4927, 0.8832, 0.1958, 0.8832, 0.1958, 0.9212, 0.4927, 0.8832, 0.4927, 0.4774, 0.5474, 0.4774, 0.5007, 0.5153, 0.5474, 0.5153, 0.5474, 0.4774, 0.5007, 0.5153, 0.5007, 0.8441, 0.4927, 0.8441, 0.1958, 0.8821, 0.4927, 0.8821, 0.4927, 0.8441, 0.1958, 0.8821, 0.1958, 0.8441, 0.1958, 0.8441, 0.007282, 0.8821, 0.1958, 0.8821, 0.1958, 0.8441, 0.007282, 0.8821, 0.007282, 0.5936, 0.5006, 0.5936, 0.5419, 0.5556, 0.5006, 0.5556, 0.5006, 0.5936, 0.5419, 0.5556, 0.5419, 0.2817, 0.6589, 0.2817, 0.5023, 0.3197, 0.6589, 0.3197, 0.6589, 0.2817, 0.5023, 0.3197, 0.5023, 0.2853, 0.007282, 0.3288, 0.007282, 0.3971, 0.1958, 0.3971, 0.1958, 0.3288, 0.007282, 0.4218, 0.1639, 0.3971, 0.1958, 0.4218, 0.1639, 0.4464, 0.1958, 0.4464, 0.1958, 0.4218, 0.1639, 0.5147, 0.007282, 0.4464, 0.1958, 0.5147, 0.007282, 0.5582, 0.007282, 0.4464, 0.4927, 0.3971, 0.4927, 0.4464, 0.1958, 0.4464, 0.1958, 0.3971, 0.4927, 0.3971, 0.1958, 0.004095, 0.5073, 0.04767, 0.5073, 0.116, 0.6958, 0.116, 0.6958, 0.04767, 0.5073, 0.1406, 0.6639, 0.116, 0.6958, 0.1406, 0.6639, 0.1652, 0.6958, 0.1652, 0.6958, 0.1406, 0.6639, 0.2335, 0.5073, 0.1652, 0.6958, 0.2335, 0.5073, 0.2771, 0.5073, 0.1652, 0.9927, 0.1532, 0.9102, 0.1652, 0.6958, 0.1652, 0.6958, 0.1532, 0.9102, 0.1507, 0.9102, 0.1652, 0.6958, 0.1507, 0.9102, 0.1305, 0.9102, 0.1532, 0.9102, 0.1652, 0.9927, 0.1532, 0.9804, 0.1532, 0.9804, 0.1652, 0.9927, 0.116, 0.9927, 0.1532, 0.9804, 0.116, 0.9927, 0.1279, 0.9804, 0.1279, 0.9804, 0.116, 0.9927, 0.1279, 0.9102, 0.1279, 0.9102, 0.116, 0.9927, 0.116, 0.6958, 0.1279, 0.9102, 0.116, 0.6958, 0.1305, 0.9102, 0.1305, 0.9102, 0.116, 0.6958, 0.1652, 0.6958, 0.4371, 0.5023, 0.4371, 0.6589, 0.3991, 0.5023, 0.3991, 0.5023, 0.4371, 0.6589, 0.3991, 0.6589, 0.5556, 0.5844, 0.5556, 0.5431, 0.5936, 0.5844, 0.5936, 0.5844, 0.5556, 0.5431, 0.5936, 0.5431, 0.9614, 0.1958, 0.9614, 0.007282, 0.9994, 0.1958, 0.9994, 0.1958, 0.9614, 0.007282, 0.9994, 0.007282, 0.9614, 0.4927, 0.9614, 0.1958, 0.9994, 0.4927, 0.9994, 0.4927, 0.9614, 0.1958, 0.9994, 0.1958, 0.4762, 0.5007, 0.4762, 0.5474, 0.4382, 0.5007, 0.4382, 0.5007, 0.4762, 0.5474, 0.4382, 0.5474, 0.9223, 0.3042, 0.9223, 0.007282, 0.9603, 0.3042, 0.9603, 0.3042, 0.9223, 0.007282, 0.9603, 0.007282, 0.9223, 0.4927, 0.9223, 0.3042, 0.9603, 0.4927, 0.9603, 0.4927, 0.9223, 0.3042, 0.9603, 0.3042, 0.5165, 0.5844, 0.5165, 0.5431, 0.5545, 0.5844, 0.5545, 0.5844, 0.5165, 0.5431, 0.5545, 0.5431, 0.398, 0.5023, 0.398, 0.6589, 0.36, 0.5023, 0.36, 0.5023, 0.398, 0.6589, 0.36, 0.6589, 0.04767, 0.4927, 0.116, 0.3042, 0.1406, 0.3361, 0.1406, 0.3361, 0.116, 0.3042, 0.1652, 0.3042, 0.1406, 0.3361, 0.1652, 0.3042, 0.2335, 0.4927, 0.2335, 0.4927, 0.1652, 0.3042, 0.2771, 0.4927, 0.04767, 0.4927, 0.004095, 0.4927, 0.116, 0.3042, 0.116, 0.007282, 0.1652, 0.007282, 0.116, 0.3042, 0.116, 0.3042, 0.1652, 0.007282, 0.1652, 0.3042, 0.5947, 0.522, 0.5947, 0.5028, 0.595, 0.5243, 0.5947, 0.522, 0.595, 0.5243, 0.5947, 0.5243, 0.5947, 0.5004, 0.595, 0.5004, 0.5947, 0.5028, 0.5947, 0.5028, 0.595, 0.5004, 0.595, 0.5243, 0.5942, 0.5011, 0.5944, 0.5713, 0.5942, 0.5713, 0.5944, 0.5713, 0.5947, 0.5011, 0.5947, 0.5713])
me_barrier_003.materials.append(mat_material_003)
me_barrier_003.use_remesh_fix_poles = True
me_barrier_003.use_remesh_preserve_attributes = False
me_barrier_003.use_mirror_vertex_groups = False
me_barrier_003.update()

# ---- objects
ob_barrier = bpy.data.objects.new('Barrier', me_barrier)
ob_stripes = bpy.data.objects.new('Stripes', me_barrier_001)
ob_stripes_001 = bpy.data.objects.new('Stripes.001', me_barrier_002)
ob_legs = bpy.data.objects.new('Legs', me_barrier_003)

# ---- transforms, parenting, visibility, modifiers, constraints
ob_barrier.location = (0.0, 0.0, 0.0)
ob_barrier.rotation_euler = (1.571, 0.0, 0.0)
ob_barrier.lineart.crease_threshold = 0.0
ob_stripes.parent = ob_barrier
ob_stripes.location = (0.0, 0.0, 0.0)
ob_stripes.lineart.crease_threshold = 0.0
ob_stripes_001.parent = ob_barrier
ob_stripes_001.location = (0.0, 0.0, 0.0)
ob_stripes_001.lineart.crease_threshold = 0.0
ob_legs.parent = ob_barrier
ob_legs.location = (0.0, 0.0, 0.0)
ob_legs.lineart.crease_threshold = 0.0

# ---- collection membership
col_collection.objects.link(ob_barrier)
col_collection.objects.link(ob_stripes)
col_collection.objects.link(ob_stripes_001)
col_collection.objects.link(ob_legs)

# ---- scene / render settings (as saved in the file)
scene.frame_start = 1; scene.frame_end = 250; scene.frame_set(1)
scene.render.engine = 'BLENDER_EEVEE_NEXT'
scene.cycles.use_denoising = False
scene.cycles.samples = 128
scene.cycles.sampling_pattern = 'TABULATED_SOBOL'
scene.cycles.use_adaptive_sampling = False
scene.cycles.use_light_tree = False
scene.view_settings.view_transform = 'Filmic'
bpy.context.view_layer.update()

# ---- added for rendering (the .blend has no active camera and no usable light): camera, sun
cam_auto = bpy.data.cameras.new('AutoCamera')
cam_auto.lens = 50.0
cam_auto.sensor_width = 36.0
cam_auto.clip_end = 1723.01
ob_auto_camera = bpy.data.objects.new('AutoCamera', cam_auto)
scene.collection.objects.link(ob_auto_camera)
ob_auto_camera.location = (98.1778, -118.813, 98.7772)
ob_auto_camera.rotation_euler = (1.09748, -7.21219e-08, 0.694738)
scene.camera = ob_auto_camera
light_auto_sun = bpy.data.lights.new('AutoSun', 'SUN')
light_auto_sun.energy = 3.0
light_auto_sun.angle = 0.0523599
ob_auto_sun = bpy.data.objects.new('AutoSun', light_auto_sun)
scene.collection.objects.link(ob_auto_sun)
ob_auto_sun.rotation_euler = (0.872665, 0.174533, 0.523599)
bpy.context.view_layer.update()
